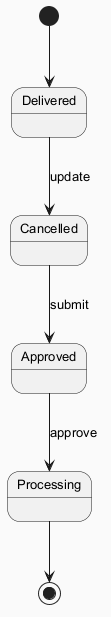

The diagram above was rendered by PlantUML. Its source (embedded in the PNG):
@startuml
skinparam backgroundColor #FAFAFA
skinparam classBackgroundColor #FFF3E0
skinparam classBorderColor #E65100
skinparam defaultFontSize 13
[*] --> Delivered
Delivered --> Cancelled : update
Cancelled --> Approved : submit
Approved --> Processing : approve
Processing --> [*]
@enduml